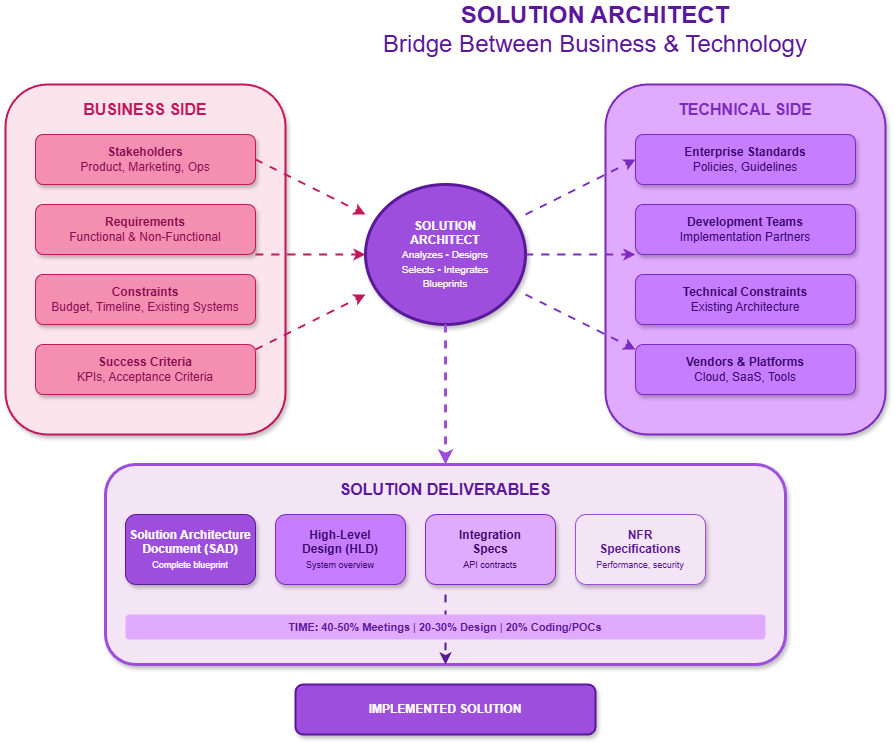

The diagram above was exported from draw.io. Its source (the exported page's mxGraphModel, read from the mxfile embedded in the PNG):
<mxGraphModel dx="1186" dy="635" grid="1" gridSize="10" guides="1" tooltips="1" connect="1" arrows="1" fold="1" page="1" pageScale="1" pageWidth="1400" pageHeight="900" math="0" shadow="1">
  <root>
    <mxCell id="0" />
    <mxCell id="1" parent="0" />
    <mxCell id="title" value="&lt;b&gt;SOLUTION ARCHITECT&lt;/b&gt;&lt;br&gt;Bridge Between Business &amp; Technology" style="text;html=1;strokeColor=none;fillColor=none;align=center;verticalAlign=middle;whiteSpace=wrap;rounded=0;fontSize=24;fontColor=#5a189a;" parent="1" vertex="1">
      <mxGeometry x="350" y="20" width="600" height="50" as="geometry" />
    </mxCell>
    <mxCell id="biz-box" value="" style="rounded=1;whiteSpace=wrap;html=1;fillColor=#fce4ec;strokeColor=#c2185b;strokeWidth=2;shadow=1;" parent="1" vertex="1">
      <mxGeometry x="60" y="100" width="280" height="350" as="geometry" />
    </mxCell>
    <mxCell id="biz-title" value="&lt;b&gt;BUSINESS SIDE&lt;/b&gt;" style="text;html=1;strokeColor=none;fillColor=none;align=center;verticalAlign=middle;whiteSpace=wrap;rounded=0;fontSize=16;fontColor=#c2185b;" parent="1" vertex="1">
      <mxGeometry x="120" y="110" width="160" height="30" as="geometry" />
    </mxCell>
    <mxCell id="stakeholder" value="&lt;b&gt;Stakeholders&lt;/b&gt;&lt;br&gt;Product, Marketing, Ops" style="rounded=1;whiteSpace=wrap;html=1;fillColor=#f48fb1;fontColor=#880e4f;strokeColor=#c2185b;shadow=1;" parent="1" vertex="1">
      <mxGeometry x="90" y="150" width="220" height="50" as="geometry" />
    </mxCell>
    <mxCell id="requirements" value="&lt;b&gt;Requirements&lt;/b&gt;&lt;br&gt;Functional &amp; Non-Functional" style="rounded=1;whiteSpace=wrap;html=1;fillColor=#f48fb1;fontColor=#880e4f;strokeColor=#c2185b;shadow=1;" parent="1" vertex="1">
      <mxGeometry x="90" y="220" width="220" height="50" as="geometry" />
    </mxCell>
    <mxCell id="constraints" value="&lt;b&gt;Constraints&lt;/b&gt;&lt;br&gt;Budget, Timeline, Existing Systems" style="rounded=1;whiteSpace=wrap;html=1;fillColor=#f48fb1;fontColor=#880e4f;strokeColor=#c2185b;shadow=1;" parent="1" vertex="1">
      <mxGeometry x="90" y="290" width="220" height="50" as="geometry" />
    </mxCell>
    <mxCell id="success" value="&lt;b&gt;Success Criteria&lt;/b&gt;&lt;br&gt;KPIs, Acceptance Criteria" style="rounded=1;whiteSpace=wrap;html=1;fillColor=#f48fb1;fontColor=#880e4f;strokeColor=#c2185b;shadow=1;" parent="1" vertex="1">
      <mxGeometry x="90" y="360" width="220" height="50" as="geometry" />
    </mxCell>
    <mxCell id="sa-central" value="&lt;b&gt;SOLUTION&lt;br&gt;ARCHITECT&lt;/b&gt;&lt;br&gt;&lt;font style=&quot;font-size:10px&quot;&gt;Analyzes • Designs&lt;br&gt;Selects • Integrates&lt;br&gt;Blueprints&lt;/font&gt;" style="ellipse;whiteSpace=wrap;html=1;fillColor=#9d4edd;fontColor=#ffffff;strokeColor=#5a189a;strokeWidth=3;shadow=1;" parent="1" vertex="1">
      <mxGeometry x="420" y="200" width="160" height="140" as="geometry" />
    </mxCell>
    <mxCell id="arr-biz1" value="" style="endArrow=classic;html=1;strokeWidth=2;strokeColor=#c2185b;curved=1;flowAnimation=1;" parent="1" edge="1">
      <mxGeometry width="50" height="50" relative="1" as="geometry">
        <mxPoint x="310" y="175" as="sourcePoint" />
        <mxPoint x="420" y="230" as="targetPoint" />
      </mxGeometry>
    </mxCell>
    <mxCell id="arr-biz2" value="" style="endArrow=classic;html=1;strokeWidth=2;strokeColor=#c2185b;curved=1;flowAnimation=1;" parent="1" edge="1">
      <mxGeometry width="50" height="50" relative="1" as="geometry">
        <mxPoint x="310" y="270" as="sourcePoint" />
        <mxPoint x="420" y="270" as="targetPoint" />
      </mxGeometry>
    </mxCell>
    <mxCell id="arr-biz3" value="" style="endArrow=classic;html=1;strokeWidth=2;strokeColor=#c2185b;curved=1;flowAnimation=1;" parent="1" edge="1">
      <mxGeometry width="50" height="50" relative="1" as="geometry">
        <mxPoint x="310" y="365" as="sourcePoint" />
        <mxPoint x="420" y="310" as="targetPoint" />
      </mxGeometry>
    </mxCell>
    <mxCell id="tech-box" value="" style="rounded=1;whiteSpace=wrap;html=1;fillColor=#e0aaff;strokeColor=#7b2cbf;strokeWidth=2;shadow=1;" parent="1" vertex="1">
      <mxGeometry x="660" y="100" width="280" height="350" as="geometry" />
    </mxCell>
    <mxCell id="tech-title" value="&lt;b&gt;TECHNICAL SIDE&lt;/b&gt;" style="text;html=1;strokeColor=none;fillColor=none;align=center;verticalAlign=middle;whiteSpace=wrap;rounded=0;fontSize=16;fontColor=#7b2cbf;" parent="1" vertex="1">
      <mxGeometry x="720" y="110" width="160" height="30" as="geometry" />
    </mxCell>
    <mxCell id="enterprise" value="&lt;b&gt;Enterprise Standards&lt;/b&gt;&lt;br&gt;Policies, Guidelines" style="rounded=1;whiteSpace=wrap;html=1;fillColor=#c77dff;fontColor=#3c096c;strokeColor=#7b2cbf;shadow=1;" parent="1" vertex="1">
      <mxGeometry x="690" y="150" width="220" height="50" as="geometry" />
    </mxCell>
    <mxCell id="devteams" value="&lt;b&gt;Development Teams&lt;/b&gt;&lt;br&gt;Implementation Partners" style="rounded=1;whiteSpace=wrap;html=1;fillColor=#c77dff;fontColor=#3c096c;strokeColor=#7b2cbf;shadow=1;" parent="1" vertex="1">
      <mxGeometry x="690" y="220" width="220" height="50" as="geometry" />
    </mxCell>
    <mxCell id="techconstraints" value="&lt;b&gt;Technical Constraints&lt;/b&gt;&lt;br&gt;Existing Architecture" style="rounded=1;whiteSpace=wrap;html=1;fillColor=#c77dff;fontColor=#3c096c;strokeColor=#7b2cbf;shadow=1;" parent="1" vertex="1">
      <mxGeometry x="690" y="290" width="220" height="50" as="geometry" />
    </mxCell>
    <mxCell id="vendors" value="&lt;b&gt;Vendors &amp; Platforms&lt;/b&gt;&lt;br&gt;Cloud, SaaS, Tools" style="rounded=1;whiteSpace=wrap;html=1;fillColor=#c77dff;fontColor=#3c096c;strokeColor=#7b2cbf;shadow=1;" parent="1" vertex="1">
      <mxGeometry x="690" y="360" width="220" height="50" as="geometry" />
    </mxCell>
    <mxCell id="arr-tech1" value="" style="endArrow=classic;html=1;strokeWidth=2;strokeColor=#7b2cbf;curved=1;flowAnimation=1;" parent="1" edge="1">
      <mxGeometry width="50" height="50" relative="1" as="geometry">
        <mxPoint x="580" y="230" as="sourcePoint" />
        <mxPoint x="690" y="175" as="targetPoint" />
      </mxGeometry>
    </mxCell>
    <mxCell id="arr-tech2" value="" style="endArrow=classic;html=1;strokeWidth=2;strokeColor=#7b2cbf;curved=1;flowAnimation=1;" parent="1" edge="1">
      <mxGeometry width="50" height="50" relative="1" as="geometry">
        <mxPoint x="580" y="270" as="sourcePoint" />
        <mxPoint x="690" y="270" as="targetPoint" />
      </mxGeometry>
    </mxCell>
    <mxCell id="arr-tech3" value="" style="endArrow=classic;html=1;strokeWidth=2;strokeColor=#7b2cbf;curved=1;flowAnimation=1;" parent="1" edge="1">
      <mxGeometry width="50" height="50" relative="1" as="geometry">
        <mxPoint x="580" y="310" as="sourcePoint" />
        <mxPoint x="690" y="365" as="targetPoint" />
      </mxGeometry>
    </mxCell>
    <mxCell id="output-arrow" value="" style="endArrow=classic;html=1;strokeWidth=3;strokeColor=#9d4edd;curved=1;flowAnimation=1;" parent="1" edge="1">
      <mxGeometry width="50" height="50" relative="1" as="geometry">
        <mxPoint x="500" y="340" as="sourcePoint" />
        <mxPoint x="500" y="480" as="targetPoint" />
      </mxGeometry>
    </mxCell>
    <mxCell id="solution-box" value="" style="rounded=1;whiteSpace=wrap;html=1;fillColor=#f3e5f5;strokeColor=#9d4edd;strokeWidth=3;shadow=1;" parent="1" vertex="1">
      <mxGeometry x="160" y="480" width="680" height="200" as="geometry" />
    </mxCell>
    <mxCell id="solution-title" value="&lt;b&gt;SOLUTION DELIVERABLES&lt;/b&gt;" style="text;html=1;strokeColor=none;fillColor=none;align=center;verticalAlign=middle;whiteSpace=wrap;rounded=0;fontSize=16;fontColor=#5a189a;" parent="1" vertex="1">
      <mxGeometry x="350" y="490" width="300" height="30" as="geometry" />
    </mxCell>
    <mxCell id="del1" value="&lt;b&gt;Solution Architecture&lt;br&gt;Document (SAD)&lt;/b&gt;&lt;br&gt;&lt;font style=&quot;font-size:9px&quot;&gt;Complete blueprint&lt;/font&gt;" style="rounded=1;whiteSpace=wrap;html=1;fillColor=#9d4edd;fontColor=#fff;strokeColor=#5a189a;shadow=1;" parent="1" vertex="1">
      <mxGeometry x="180" y="530" width="130" height="70" as="geometry" />
    </mxCell>
    <mxCell id="del2" value="&lt;b&gt;High-Level&lt;br&gt;Design (HLD)&lt;/b&gt;&lt;br&gt;&lt;font style=&quot;font-size:9px&quot;&gt;System overview&lt;/font&gt;" style="rounded=1;whiteSpace=wrap;html=1;fillColor=#c77dff;fontColor=#3c096c;strokeColor=#7b2cbf;shadow=1;" parent="1" vertex="1">
      <mxGeometry x="330" y="530" width="130" height="70" as="geometry" />
    </mxCell>
    <mxCell id="del3" value="&lt;b&gt;Integration&lt;br&gt;Specs&lt;/b&gt;&lt;br&gt;&lt;font style=&quot;font-size:9px&quot;&gt;API contracts&lt;/font&gt;" style="rounded=1;whiteSpace=wrap;html=1;fillColor=#e0aaff;fontColor=#3c096c;strokeColor=#7b2cbf;shadow=1;" parent="1" vertex="1">
      <mxGeometry x="480" y="530" width="130" height="70" as="geometry" />
    </mxCell>
    <mxCell id="del4" value="&lt;b&gt;NFR&lt;br&gt;Specifications&lt;/b&gt;&lt;br&gt;&lt;font style=&quot;font-size:9px&quot;&gt;Performance, security&lt;/font&gt;" style="rounded=1;whiteSpace=wrap;html=1;fillColor=#f3e5f5;fontColor=#5a189a;strokeColor=#9d4edd;shadow=1;" parent="1" vertex="1">
      <mxGeometry x="630" y="530" width="130" height="70" as="geometry" />
    </mxCell>
    <mxCell id="impl-arrow" value="Implementation" style="endArrow=classic;html=1;strokeWidth=2;strokeColor=#5a189a;curved=1;labelBackgroundColor=#fff;flowAnimation=1;" parent="1" edge="1">
      <mxGeometry width="50" height="50" relative="1" as="geometry">
        <mxPoint x="500" y="610" as="sourcePoint" />
        <mxPoint x="500" y="680" as="targetPoint" />
      </mxGeometry>
    </mxCell>
    <mxCell id="impl-result" value="&lt;b&gt;IMPLEMENTED SOLUTION&lt;/b&gt;" style="rounded=1;whiteSpace=wrap;html=1;fillColor=#9d4edd;fontColor=#fff;strokeColor=#5a189a;strokeWidth=2;shadow=1;" parent="1" vertex="1">
      <mxGeometry x="350" y="700" width="300" height="50" as="geometry" />
    </mxCell>
    <mxCell id="time-box" value="&lt;b&gt;TIME: 40-50% Meetings&lt;/b&gt; | &lt;b&gt;20-30% Design&lt;/b&gt; | &lt;b&gt;20% Coding/POCs&lt;/b&gt;" style="text;html=1;strokeColor=none;fillColor=#e0aaff;align=center;verticalAlign=middle;whiteSpace=wrap;rounded=1;fontSize=11;fontColor=#5a189a;" parent="1" vertex="1">
      <mxGeometry x="180" y="630" width="640" height="25" as="geometry" />
    </mxCell>
  </root>
</mxGraphModel>